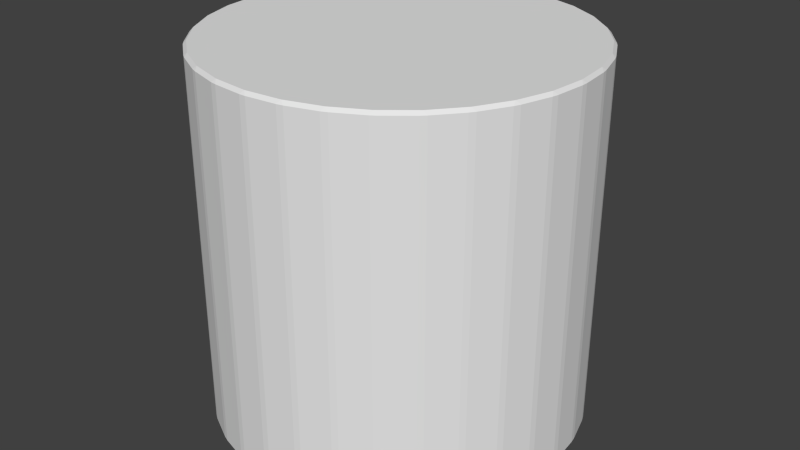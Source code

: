 # Source: ruins_column.blend  (saved by Blender 2.72.0; exported with 4.5.12 LTS)
import bpy
from mathutils import Matrix  # noqa: F401  (used for matrix-valued properties, if any)

bpy.ops.wm.read_factory_settings(use_empty=True)
scene = bpy.context.scene
scene.name = 'Scene'

# ---- collections
col_collection_1 = bpy.data.collections.new('Collection 1'); scene.collection.children.link(col_collection_1)

# ---- materials (node trees are filled in below, after node groups)
mat_material = bpy.data.materials.new('Material')
mat_material.alpha_threshold = 0.0
mat_material.use_transparent_shadow = False
mat_material.roughness = 0.5
mat_material.specular_intensity = 0.0
mat_material.line_color = (0.0, 0.0, 0.0, 1.0)

# ---- material node trees

# ---- world
world_world = bpy.data.worlds.new('World'); scene.world = world_world
world_world.color = (0.05088, 0.05088, 0.05088)
world_world.use_sun_shadow = False
world_world.sun_shadow_jitter_overblur = 0.0
world_world.cycles.sampling_method = 'MANUAL'
world_world.cycles.sample_map_resolution = 256

# ---- meshes
me_cube = bpy.data.meshes.new('Cube')
me_cube.from_pydata([(0.3665, 0.9288, 0.983), (0.3762, 0.9081, 1.0), (0.3976, 0.9159, 0.983), (0.3976, 0.9159, -0.983), (0.3762, 0.9081, -1.0), (0.3665, 0.9288, -0.983), (0.1782, 0.9824, 0.983), (0.1918, 0.9641, 1.0), (0.2113, 0.9759, 0.983), (0.2113, 0.9759, -0.983), (0.1918, 0.9641, -1.0), (0.1782, 0.9824, -0.983), (0.01688, 0.9983, 0.983), (-0.01688, 0.9983, 0.983), (-1.292e-08, 0.983, 1.0), (-1.537e-08, 0.983, -1.0), (-0.01688, 0.9983, -0.983), (0.01688, 0.9983, -0.983), (0.5687, 0.8207, -0.983), (0.5461, 0.8173, -1.0), (0.5406, 0.8395, -0.983), (0.5406, 0.8395, 0.983), (0.5461, 0.8173, 1.0), (0.5687, 0.8207, 0.983), (0.7179, 0.694, -0.983), (0.6951, 0.6951, -1.0), (0.694, 0.7179, -0.983), (0.694, 0.7179, 0.983), (0.6951, 0.6951, 1.0), (0.7179, 0.694, 0.983), (0.8395, 0.5406, -0.983), (0.8173, 0.5461, -1.0), (0.8207, 0.5687, -0.983), (0.8207, 0.5687, 0.983), (0.8173, 0.5461, 1.0), (0.8395, 0.5406, 0.983), (0.9288, 0.3665, -0.983), (0.9081, 0.3762, -1.0), (0.9159, 0.3976, -0.983), (0.9159, 0.3976, 0.983), (0.9081, 0.3762, 1.0), (0.9288, 0.3665, 0.983), (0.9824, 0.1782, -0.983), (0.9641, 0.1918, -1.0), (0.9759, 0.2113, -0.983), (0.9759, 0.2113, 0.983), (0.9641, 0.1918, 1.0), (0.9824, 0.1782, 0.983), (0.9983, -0.01688, -0.983), (0.983, 7.031e-08, -1.0), (0.9983, 0.01688, -0.983), (0.9983, 0.01688, 0.983), (0.983, 6.775e-08, 1.0), (0.9983, -0.01688, 0.983), (0.9759, -0.2113, -0.983), (0.9641, -0.1918, -1.0), (0.9824, -0.1782, -0.983), (0.9824, -0.1782, 0.983), (0.9641, -0.1918, 1.0), (0.9759, -0.2113, 0.983), (0.9159, -0.3976, -0.983), (0.9081, -0.3762, -1.0), (0.9288, -0.3665, -0.983), (0.9288, -0.3665, 0.983), (0.9081, -0.3762, 1.0), (0.9159, -0.3976, 0.983), (0.8207, -0.5687, -0.983), (0.8173, -0.5461, -1.0), (0.8395, -0.5406, -0.983), (0.8395, -0.5406, 0.983), (0.8173, -0.5461, 1.0), (0.8207, -0.5687, 0.983), (0.694, -0.7179, -0.983), (0.6951, -0.6951, -1.0), (0.7179, -0.694, -0.983), (0.7179, -0.694, 0.983), (0.6951, -0.6951, 1.0), (0.694, -0.7179, 0.983), (0.5406, -0.8395, -0.983), (0.5461, -0.8173, -1.0), (0.5687, -0.8207, -0.983), (0.5687, -0.8207, 0.983), (0.5461, -0.8173, 1.0), (0.5406, -0.8395, 0.983), (0.3665, -0.9288, -0.983), (0.3762, -0.9081, -1.0), (0.3976, -0.9159, -0.983), (0.3976, -0.9159, 0.983), (0.3762, -0.9081, 1.0), (0.3665, -0.9288, 0.983), (0.1782, -0.9824, -0.983), (0.1918, -0.9641, -1.0), (0.2113, -0.9759, -0.983), (0.2113, -0.9759, 0.983), (0.1918, -0.9641, 1.0), (0.1782, -0.9824, 0.983), (-0.01688, -0.9983, -0.983), (-3.154e-07, -0.983, -1.0), (0.01687, -0.9983, -0.983), (0.01687, -0.9983, 0.983), (-3.157e-07, -0.983, 1.0), (-0.01688, -0.9983, 0.983), (-0.2113, -0.9759, -0.983), (-0.1918, -0.9641, -1.0), (-0.1782, -0.9824, -0.983), (-0.1782, -0.9824, 0.983), (-0.1918, -0.9641, 1.0), (-0.2113, -0.9759, 0.983), (-0.3976, -0.9159, -0.983), (-0.3762, -0.9081, -1.0), (-0.3665, -0.9288, -0.983), (-0.3665, -0.9288, 0.983), (-0.3762, -0.9081, 1.0), (-0.3976, -0.9159, 0.983), (-0.5687, -0.8207, -0.983), (-0.5461, -0.8173, -1.0), (-0.5406, -0.8395, -0.983), (-0.5406, -0.8395, 0.983), (-0.5461, -0.8173, 1.0), (-0.5687, -0.8207, 0.983), (-0.7179, -0.694, -0.983), (-0.6951, -0.6951, -1.0), (-0.694, -0.7179, -0.983), (-0.694, -0.7179, 0.983), (-0.6951, -0.6951, 1.0), (-0.7179, -0.694, 0.983), (-0.8395, -0.5406, -0.983), (-0.8173, -0.5461, -1.0), (-0.8207, -0.5687, -0.983), (-0.8207, -0.5687, 0.983), (-0.8173, -0.5461, 1.0), (-0.8395, -0.5406, 0.983), (-0.9288, -0.3665, -0.983), (-0.9081, -0.3762, -1.0), (-0.9159, -0.3976, -0.983), (-0.9159, -0.3976, 0.983), (-0.9081, -0.3762, 1.0), (-0.9288, -0.3665, 0.983), (-0.9824, -0.1782, -0.983), (-0.9641, -0.1918, -1.0), (-0.9759, -0.2113, -0.983), (-0.9759, -0.2113, 0.983), (-0.9641, -0.1918, 1.0), (-0.9824, -0.1782, 0.983), (-0.9983, 0.01688, -0.983), (-0.983, 9.342e-07, -1.0), (-0.9983, -0.01687, -0.983), (-0.9983, -0.01687, 0.983), (-0.983, 9.345e-07, 1.0), (-0.9983, 0.01688, 0.983), (-0.9759, 0.2113, -0.983), (-0.9641, 0.1918, -1.0), (-0.9824, 0.1782, -0.983), (-0.9824, 0.1782, 0.983), (-0.9641, 0.1918, 1.0), (-0.9759, 0.2113, 0.983), (-0.9159, 0.3976, -0.983), (-0.9081, 0.3762, -1.0), (-0.9288, 0.3665, -0.983), (-0.9288, 0.3665, 0.983), (-0.9081, 0.3762, 1.0), (-0.9159, 0.3976, 0.983), (-0.8207, 0.5687, -0.983), (-0.8173, 0.5461, -1.0), (-0.8395, 0.5406, -0.983), (-0.8395, 0.5406, 0.983), (-0.8173, 0.5461, 1.0), (-0.8207, 0.5687, 0.983), (-0.694, 0.7179, -0.983), (-0.6951, 0.6951, -1.0), (-0.7179, 0.694, -0.983), (-0.7179, 0.694, 0.983), (-0.6951, 0.6951, 1.0), (-0.694, 0.7179, 0.983), (-0.5406, 0.8395, -0.983), (-0.5461, 0.8173, -1.0), (-0.5687, 0.8207, -0.983), (-0.5687, 0.8207, 0.983), (-0.5461, 0.8173, 1.0), (-0.5406, 0.8395, 0.983), (-0.3665, 0.9288, -0.983), (-0.3762, 0.9081, -1.0), (-0.3976, 0.9159, -0.983), (-0.3976, 0.9159, 0.983), (-0.3762, 0.9081, 1.0), (-0.3665, 0.9288, 0.983), (-0.1782, 0.9824, -0.983), (-0.1918, 0.9641, -1.0), (-0.2113, 0.9759, -0.983), (-0.2113, 0.9759, 0.983), (-0.1918, 0.9641, 1.0), (-0.1782, 0.9824, 0.983)], [], [(3, 2, 21, 20), (186, 191, 13, 16), (15, 10, 4, 19, 25, 31, 37, 43, 49, 55, 61, 67, 73, 79, 85, 91, 97, 103, 109, 115, 121, 127, 133, 139, 145, 151, 157, 163, 169, 175, 181, 187), (24, 29, 33, 32), (30, 35, 39, 38), (36, 41, 45, 44), (42, 47, 51, 50), (48, 53, 57, 56), (54, 59, 63, 62), (60, 65, 69, 68), (66, 71, 75, 74), (72, 77, 81, 80), (78, 83, 87, 86), (84, 89, 93, 92), (90, 95, 99, 98), (96, 101, 105, 104), (102, 107, 111, 110), (108, 113, 117, 116), (114, 119, 123, 122), (120, 125, 129, 128), (126, 131, 135, 134), (132, 137, 141, 140), (138, 143, 147, 146), (144, 149, 153, 152), (150, 155, 159, 158), (156, 161, 165, 164), (162, 167, 171, 170), (168, 173, 177, 176), (174, 179, 183, 182), (180, 185, 189, 188), (18, 23, 27, 26), (17, 12, 6, 11), (9, 8, 0, 5), (0, 1, 2), (3, 4, 5), (6, 7, 8), (9, 10, 11), (12, 13, 14), (15, 16, 17), (18, 19, 20), (21, 22, 23), (24, 25, 26), (27, 28, 29), (30, 31, 32), (33, 34, 35), (36, 37, 38), (39, 40, 41), (42, 43, 44), (45, 46, 47), (48, 49, 50), (51, 52, 53), (54, 55, 56), (57, 58, 59), (60, 61, 62), (63, 64, 65), (66, 67, 68), (69, 70, 71), (72, 73, 74), (75, 76, 77), (78, 79, 80), (81, 82, 83), (84, 85, 86), (87, 88, 89), (90, 91, 92), (93, 94, 95), (96, 97, 98), (99, 100, 101), (102, 103, 104), (105, 106, 107), (108, 109, 110), (111, 112, 113), (114, 115, 116), (117, 118, 119), (120, 121, 122), (123, 124, 125), (126, 127, 128), (129, 130, 131), (132, 133, 134), (135, 136, 137), (138, 139, 140), (141, 142, 143), (144, 145, 146), (147, 148, 149), (150, 151, 152), (153, 154, 155), (156, 157, 158), (159, 160, 161), (162, 163, 164), (165, 166, 167), (168, 169, 170), (171, 172, 173), (174, 175, 176), (177, 178, 179), (180, 181, 182), (183, 184, 185), (186, 187, 188), (189, 190, 191), (0, 8, 7, 1), (9, 5, 4, 10), (8, 9, 11, 6), (16, 13, 12, 17), (6, 12, 14, 7), (17, 11, 10, 15), (2, 3, 5, 0), (3, 20, 19, 4), (21, 2, 1, 22), (23, 18, 20, 21), (18, 26, 25, 19), (27, 23, 22, 28), (29, 24, 26, 27), (24, 32, 31, 25), (33, 29, 28, 34), (35, 30, 32, 33), (30, 38, 37, 31), (39, 35, 34, 40), (41, 36, 38, 39), (36, 44, 43, 37), (45, 41, 40, 46), (47, 42, 44, 45), (42, 50, 49, 43), (51, 47, 46, 52), (53, 48, 50, 51), (48, 56, 55, 49), (57, 53, 52, 58), (59, 54, 56, 57), (54, 62, 61, 55), (63, 59, 58, 64), (65, 60, 62, 63), (60, 68, 67, 61), (69, 65, 64, 70), (71, 66, 68, 69), (66, 74, 73, 67), (75, 71, 70, 76), (77, 72, 74, 75), (72, 80, 79, 73), (81, 77, 76, 82), (83, 78, 80, 81), (78, 86, 85, 79), (87, 83, 82, 88), (89, 84, 86, 87), (84, 92, 91, 85), (93, 89, 88, 94), (95, 90, 92, 93), (90, 98, 97, 91), (99, 95, 94, 100), (101, 96, 98, 99), (96, 104, 103, 97), (105, 101, 100, 106), (107, 102, 104, 105), (102, 110, 109, 103), (111, 107, 106, 112), (113, 108, 110, 111), (108, 116, 115, 109), (117, 113, 112, 118), (119, 114, 116, 117), (114, 122, 121, 115), (123, 119, 118, 124), (125, 120, 122, 123), (120, 128, 127, 121), (129, 125, 124, 130), (131, 126, 128, 129), (126, 134, 133, 127), (135, 131, 130, 136), (137, 132, 134, 135), (132, 140, 139, 133), (141, 137, 136, 142), (143, 138, 140, 141), (138, 146, 145, 139), (147, 143, 142, 148), (149, 144, 146, 147), (144, 152, 151, 145), (153, 149, 148, 154), (155, 150, 152, 153), (150, 158, 157, 151), (159, 155, 154, 160), (161, 156, 158, 159), (156, 164, 163, 157), (165, 161, 160, 166), (167, 162, 164, 165), (162, 170, 169, 163), (171, 167, 166, 172), (173, 168, 170, 171), (168, 176, 175, 169), (177, 173, 172, 178), (179, 174, 176, 177), (174, 182, 181, 175), (183, 179, 178, 184), (185, 180, 182, 183), (180, 188, 187, 181), (189, 185, 184, 190), (191, 186, 188, 189), (186, 16, 15, 187), (13, 191, 190, 14), (1, 7, 14, 190, 184, 178, 172, 166, 160, 154, 148, 142, 136, 130, 124, 118, 112, 106, 100, 94, 88, 82, 76, 70, 64, 58, 52, 46, 40, 34, 28, 22)])
_uv = me_cube.uv_layers.new(name='UVMap')
_uv.uv.foreach_set('vector', [0.303, 0.503, 0.303, 0.9958, 0.279, 0.9958, 0.279, 0.503, 0.4037, 0.503, 0.4037, 0.9958, 0.3749, 0.9958, 0.3749, 0.503, 0.3557, 0.2253, 0.3623, 0.1779, 0.3754, 0.1333, 0.3945, 0.09312, 0.4187, 0.05898, 0.4472, 0.03215, 0.4788, 0.01367, 0.5124, 0.00425, 0.5467, 0.004249, 0.5803, 0.01367, 0.6119, 0.03215, 0.6404, 0.05898, 0.6646, 0.09312, 0.6837, 0.1333, 0.6968, 0.1779, 0.7034, 0.2253, 0.7034, 0.2735, 0.6968, 0.3209, 0.6837, 0.3655, 0.6646, 0.4057, 0.6404, 0.4398, 0.6119, 0.4666, 0.5803, 0.4851, 0.5467, 0.4945, 0.5124, 0.4945, 0.4788, 0.4851, 0.4472, 0.4666, 0.4187, 0.4398, 0.3945, 0.4057, 0.3754, 0.3655, 0.3623, 0.3209, 0.3557, 0.2735, 0.744, 0.503, 0.744, 0.9958, 0.7186, 0.9958, 0.7186, 0.503, 0.7131, 0.503, 0.7131, 0.9958, 0.6855, 0.9958, 0.6855, 0.503, 0.6796, 0.503, 0.6796, 0.9958, 0.6509, 0.9958, 0.6509, 0.503, 0.6449, 0.503, 0.6449, 0.9958, 0.6162, 0.9958, 0.6162, 0.503, 0.6104, 0.503, 0.6104, 0.9958, 0.5828, 0.9958, 0.5828, 0.503, 0.5772, 0.503, 0.5772, 0.9958, 0.5518, 0.9958, 0.5518, 0.503, 0.5468, 0.503, 0.5468, 0.9958, 0.5246, 0.9958, 0.5246, 0.503, 0.995, 0.503, 0.995, 0.9958, 0.9696, 0.9958, 0.9696, 0.503, 0.9641, 0.503, 0.9641, 0.9958, 0.9365, 0.9958, 0.9365, 0.503, 0.9306, 0.503, 0.9306, 0.9958, 0.9019, 0.9958, 0.9019, 0.503, 0.8959, 0.503, 0.8959, 0.9958, 0.8672, 0.9958, 0.8672, 0.503, 0.8613, 0.503, 0.8613, 0.9958, 0.8338, 0.9958, 0.8338, 0.503, 0.8282, 0.503, 0.8282, 0.9958, 0.8028, 0.9958, 0.8028, 0.503, 0.7978, 0.503, 0.7978, 0.9958, 0.7755, 0.9958, 0.7755, 0.503, 0.0, 0.9958, 2.119e-08, 0.503, 0.02038, 0.503, 0.02038, 0.9958, 0.02502, 0.9958, 0.02502, 0.503, 0.04898, 0.503, 0.04898, 0.9958, 0.05427, 0.9958, 0.05427, 0.503, 0.0809, 0.503, 0.0809, 0.9958, 0.08664, 0.9958, 0.08664, 0.503, 0.1149, 0.503, 0.1149, 0.9958, 0.1209, 0.9958, 0.1209, 0.503, 0.1497, 0.503, 0.1497, 0.9958, 0.1557, 0.9958, 0.1557, 0.503, 0.1839, 0.503, 0.1839, 0.9958, 0.1897, 0.9958, 0.1897, 0.503, 0.2163, 0.503, 0.2163, 0.9958, 0.2216, 0.9958, 0.2216, 0.503, 0.2455, 0.503, 0.2455, 0.9958, 0.2502, 0.9958, 0.2502, 0.503, 0.2706, 0.503, 0.2706, 0.9958, 0.5246, 0.503, 0.5246, 0.9958, 0.5042, 0.9958, 0.5042, 0.503, 0.4995, 0.503, 0.4995, 0.9958, 0.4756, 0.9958, 0.4756, 0.503, 0.4703, 0.503, 0.4703, 0.9958, 0.4437, 0.9958, 0.4437, 0.503, 0.4379, 0.503, 0.4379, 0.9958, 0.4097, 0.9958, 0.4097, 0.503, 0.7713, 0.503, 0.7713, 0.9958, 0.749, 0.9958, 0.749, 0.503, 0.3689, 0.503, 0.3689, 0.9958, 0.3406, 0.9958, 0.3406, 0.503, 0.3349, 0.503, 0.3349, 0.9958, 0.3083, 0.9958, 0.3083, 0.503, 0.2866, 0.4455, 0.2872, 0.4398, 0.2912, 0.4401, 0.3745, 0.1277, 0.3754, 0.1333, 0.3716, 0.1352, 0.3406, 0.9958, 0.3386, 1.0, 0.3349, 0.9958, 0.3349, 0.503, 0.3386, 0.4988, 0.3406, 0.503, 0.3689, 0.9958, 0.3749, 0.9958, 0.3721, 1.0, 0.3721, 0.4988, 0.3749, 0.503, 0.3689, 0.503, 0.3943, 0.08741, 0.3945, 0.09312, 0.3905, 0.09395, 0.3116, 0.4114, 0.3114, 0.4057, 0.3154, 0.4048, 0.4193, 0.05332, 0.4187, 0.05898, 0.4146, 0.05868, 0.3314, 0.3711, 0.3304, 0.3655, 0.3342, 0.3636, 0.7131, 0.503, 0.7148, 0.4988, 0.7186, 0.503, 0.7186, 0.9958, 0.7148, 1.0, 0.7131, 0.9958, 0.6796, 0.503, 0.682, 0.4988, 0.6855, 0.503, 0.6855, 0.9958, 0.682, 1.0, 0.6796, 0.9958, 0.6449, 0.503, 0.6479, 0.4988, 0.6509, 0.503, 0.6509, 0.9958, 0.6479, 1.0, 0.6449, 0.9958, 0.6104, 0.503, 0.6138, 0.4988, 0.6162, 0.503, 0.6162, 0.9958, 0.6138, 1.0, 0.6104, 0.9958, 0.5772, 0.503, 0.5811, 0.4988, 0.5828, 0.503, 0.5828, 0.9958, 0.5811, 1.0, 0.5772, 0.9958, 0.6159, 0.03074, 0.6119, 0.03215, 0.6106, 0.02676, 0.3154, 0.09395, 0.3114, 0.09312, 0.3116, 0.08741, 0.6445, 0.05868, 0.6404, 0.05898, 0.6398, 0.05332, 0.2912, 0.05868, 0.2872, 0.05898, 0.2866, 0.05332, 0.9641, 0.503, 0.9658, 0.4988, 0.9696, 0.503, 0.9696, 0.9958, 0.9658, 1.0, 0.9641, 0.9958, 0.9306, 0.503, 0.933, 0.4988, 0.9365, 0.503, 0.9365, 0.9958, 0.933, 1.0, 0.9306, 0.9958, 0.8959, 0.503, 0.8989, 0.4988, 0.9019, 0.503, 0.9019, 0.9958, 0.8989, 1.0, 0.8959, 0.9958, 0.8613, 0.503, 0.8648, 0.4988, 0.8672, 0.503, 0.8672, 0.9958, 0.8648, 1.0, 0.8613, 0.9958, 0.8282, 0.503, 0.832, 0.4988, 0.8338, 0.503, 0.8338, 0.9958, 0.832, 1.0, 0.8282, 0.9958, 0.6985, 0.3261, 0.6968, 0.3209, 0.7003, 0.318, 0.09531, 0.02676, 0.09395, 0.03215, 0.09002, 0.03074, 0.6847, 0.3711, 0.6837, 0.3655, 0.6875, 0.3636, 0.06605, 0.05332, 0.06547, 0.05898, 0.06142, 0.05868, 0.6648, 0.4114, 0.6646, 0.4057, 0.6686, 0.4048, 0.04104, 0.08741, 0.04125, 0.09312, 0.03723, 0.09395, 0.6398, 0.4455, 0.6404, 0.4398, 0.6445, 0.4401, 0.02122, 0.1277, 0.02222, 0.1333, 0.01839, 0.1352, 0.08664, 0.9958, 0.08456, 1.0, 0.0809, 0.9958, 0.0809, 0.503, 0.08456, 0.4988, 0.08664, 0.503, 0.1209, 0.9958, 0.1182, 1.0, 0.1149, 0.9958, 0.1149, 0.503, 0.1182, 0.4988, 0.1209, 0.503, 0.1557, 0.9958, 0.1524, 1.0, 0.1497, 0.9958, 0.1497, 0.503, 0.1524, 0.4988, 0.1557, 0.503, 0.1897, 0.9958, 0.186, 1.0, 0.1839, 0.9958, 0.1839, 0.503, 0.186, 0.4988, 0.1897, 0.503, 0.4752, 0.4876, 0.4788, 0.4851, 0.4809, 0.49, 0.01839, 0.3636, 0.02222, 0.3655, 0.02122, 0.3711, 0.4432, 0.468, 0.4472, 0.4666, 0.4485, 0.472, 0.03723, 0.4048, 0.04125, 0.4057, 0.04104, 0.4114, 0.4146, 0.4401, 0.4187, 0.4398, 0.4193, 0.4455, 0.06142, 0.4401, 0.06547, 0.4398, 0.06605, 0.4455, 0.3905, 0.4048, 0.3945, 0.4057, 0.3943, 0.4114, 0.09002, 0.468, 0.09395, 0.4666, 0.09531, 0.472, 0.3716, 0.3636, 0.3754, 0.3655, 0.3745, 0.3711, 0.1219, 0.4876, 0.1256, 0.4851, 0.1277, 0.49, 0.4379, 0.503, 0.44, 0.4988, 0.4437, 0.503, 0.4437, 0.9958, 0.44, 1.0, 0.4379, 0.9958, 0.4037, 0.503, 0.4064, 0.4988, 0.4097, 0.503, 0.4097, 0.9958, 0.4064, 1.0, 0.4037, 0.9958, 0.2866, 0.4455, 0.2626, 0.468, 0.2587, 0.4666, 0.2872, 0.4398, 0.3606, 0.1727, 0.3716, 0.1352, 0.3754, 0.1333, 0.3623, 0.1779, 0.3349, 0.9958, 0.3349, 0.503, 0.3406, 0.503, 0.3406, 0.9958, 0.3749, 0.503, 0.3749, 0.9958, 0.3689, 0.9958, 0.3689, 0.503, 0.2573, 0.472, 0.2307, 0.4876, 0.227, 0.4851, 0.2587, 0.4666, 0.3532, 0.2207, 0.3589, 0.1808, 0.3623, 0.1779, 0.3557, 0.2253, 0.303, 0.9958, 0.303, 0.503, 0.3083, 0.503, 0.3083, 0.9958, 0.3745, 0.1277, 0.3905, 0.09395, 0.3945, 0.09312, 0.3754, 0.1333, 0.3116, 0.4114, 0.2912, 0.4401, 0.2872, 0.4398, 0.3114, 0.4057, 0.2744, 0.9958, 0.2744, 0.503, 0.279, 0.503, 0.279, 0.9958, 0.3943, 0.08741, 0.4146, 0.05868, 0.4187, 0.05898, 0.3945, 0.09312, 0.3314, 0.3711, 0.3154, 0.4048, 0.3114, 0.4057, 0.3304, 0.3655, 0.744, 0.9958, 0.744, 0.503, 0.749, 0.503, 0.749, 0.9958, 0.4193, 0.05332, 0.4432, 0.03075, 0.4472, 0.03215, 0.4187, 0.05898, 0.3453, 0.3261, 0.3342, 0.3636, 0.3304, 0.3655, 0.3435, 0.3209, 0.7131, 0.9958, 0.7131, 0.503, 0.7186, 0.503, 0.7186, 0.9958, 0.4485, 0.02676, 0.4752, 0.01121, 0.4788, 0.01367, 0.4472, 0.03215, 0.3526, 0.2781, 0.347, 0.318, 0.3435, 0.3209, 0.3502, 0.2735, 0.6796, 0.9958, 0.6796, 0.503, 0.6855, 0.503, 0.6855, 0.9958, 0.4809, 0.008755, 0.5092, 0.0008291, 0.5124, 0.00425, 0.4788, 0.01367, 0.3532, 0.2291, 0.3532, 0.2697, 0.3502, 0.2735, 0.3502, 0.2253, 0.6449, 0.9958, 0.6449, 0.503, 0.6509, 0.503, 0.6509, 0.9958, 0.5151, 4.481e-08, 0.544, 0.0, 0.5467, 0.004249, 0.5124, 0.00425, 0.347, 0.1808, 0.3526, 0.2207, 0.3502, 0.2253, 0.3435, 0.1779, 0.6104, 0.9958, 0.6104, 0.503, 0.6162, 0.503, 0.6162, 0.9958, 0.5499, 0.000829, 0.5782, 0.008755, 0.5803, 0.01367, 0.5467, 0.004249, 0.3342, 0.1352, 0.3453, 0.1727, 0.3435, 0.1779, 0.3304, 0.1333, 0.5772, 0.9958, 0.5772, 0.503, 0.5828, 0.503, 0.5828, 0.9958, 0.5839, 0.01121, 0.6106, 0.02676, 0.6119, 0.03215, 0.5803, 0.01367, 0.3154, 0.09395, 0.3314, 0.1277, 0.3304, 0.1333, 0.3114, 0.09312, 0.5468, 0.9958, 0.5468, 0.503, 0.5518, 0.503, 0.5518, 0.9958, 0.6159, 0.03074, 0.6398, 0.05332, 0.6404, 0.05898, 0.6119, 0.03215, 0.2912, 0.05868, 0.3116, 0.08741, 0.3114, 0.09312, 0.2872, 0.05898, 0.995, 0.9958, 0.995, 0.503, 1.0, 0.503, 1.0, 0.9958, 0.6445, 0.05868, 0.6648, 0.08741, 0.6646, 0.09312, 0.6404, 0.05898, 0.2626, 0.03075, 0.2866, 0.05332, 0.2872, 0.05898, 0.2587, 0.03215, 0.9641, 0.9958, 0.9641, 0.503, 0.9696, 0.503, 0.9696, 0.9958, 0.6686, 0.09395, 0.6847, 0.1277, 0.6837, 0.1333, 0.6646, 0.09312, 0.2307, 0.01121, 0.2573, 0.02676, 0.2587, 0.03215, 0.227, 0.01367, 0.9306, 0.9958, 0.9306, 0.503, 0.9365, 0.503, 0.9365, 0.9958, 0.6875, 0.1352, 0.6985, 0.1727, 0.6968, 0.1779, 0.6837, 0.1333, 0.1967, 0.0008291, 0.225, 0.008755, 0.227, 0.01367, 0.1934, 0.004249, 0.8959, 0.9958, 0.8959, 0.503, 0.9019, 0.503, 0.9019, 0.9958, 0.7003, 0.1808, 0.7059, 0.2207, 0.7034, 0.2253, 0.6968, 0.1779, 0.1619, 0.0, 0.1907, 4.481e-08, 0.1934, 0.004249, 0.1592, 0.004249, 0.8613, 0.9958, 0.8613, 0.503, 0.8672, 0.503, 0.8672, 0.9958, 0.7065, 0.2291, 0.7065, 0.2697, 0.7034, 0.2735, 0.7034, 0.2253, 0.1277, 0.008755, 0.1559, 0.000829, 0.1592, 0.004249, 0.1256, 0.01367, 0.8282, 0.9958, 0.8282, 0.503, 0.8338, 0.503, 0.8338, 0.9958, 0.7059, 0.2781, 0.7003, 0.318, 0.6968, 0.3209, 0.7034, 0.2735, 0.09531, 0.02676, 0.1219, 0.01121, 0.1256, 0.01367, 0.09395, 0.03215, 0.7978, 0.9958, 0.7978, 0.503, 0.8028, 0.503, 0.8028, 0.9958, 0.6985, 0.3261, 0.6875, 0.3636, 0.6837, 0.3655, 0.6968, 0.3209, 0.06605, 0.05332, 0.09002, 0.03074, 0.09395, 0.03215, 0.06547, 0.05898, 0.7713, 0.9958, 0.7713, 0.503, 0.7755, 0.503, 0.7755, 0.9958, 0.6847, 0.3711, 0.6686, 0.4048, 0.6646, 0.4057, 0.6837, 0.3655, 0.04104, 0.08741, 0.06142, 0.05868, 0.06547, 0.05898, 0.04125, 0.09312, 0.02502, 0.503, 0.02502, 0.9958, 0.02038, 0.9958, 0.02038, 0.503, 0.6648, 0.4114, 0.6445, 0.4401, 0.6404, 0.4398, 0.6646, 0.4057, 0.02122, 0.1277, 0.03723, 0.09395, 0.04125, 0.09312, 0.02222, 0.1333, 0.05427, 0.503, 0.05427, 0.9958, 0.04898, 0.9958, 0.04898, 0.503, 0.6398, 0.4455, 0.6159, 0.468, 0.6119, 0.4666, 0.6404, 0.4398, 0.007364, 0.1727, 0.01839, 0.1352, 0.02222, 0.1333, 0.009109, 0.1779, 0.08664, 0.503, 0.08664, 0.9958, 0.0809, 0.9958, 0.0809, 0.503, 0.6106, 0.472, 0.5839, 0.4876, 0.5803, 0.4851, 0.6119, 0.4666, 1.06e-08, 0.2207, 0.005622, 0.1808, 0.009109, 0.1779, 0.002426, 0.2253, 0.1209, 0.503, 0.1209, 0.9958, 0.1149, 0.9958, 0.1149, 0.503, 0.5782, 0.49, 0.5499, 0.498, 0.5467, 0.4945, 0.5803, 0.4851, 0.1497, 0.503, 0.1209, 0.503, 0.1182, 0.4988, 0.1524, 0.4988, 0.1557, 0.503, 0.1557, 0.9958, 0.1497, 0.9958, 0.1497, 0.503, 0.544, 0.4988, 0.5151, 0.4988, 0.5124, 0.4945, 0.5467, 0.4945, 0.005622, 0.318, 0.0, 0.2781, 0.002426, 0.2735, 0.009109, 0.3209, 0.1897, 0.503, 0.1897, 0.9958, 0.1839, 0.9958, 0.1839, 0.503, 0.5092, 0.498, 0.4809, 0.49, 0.4788, 0.4851, 0.5124, 0.4945, 0.01839, 0.3636, 0.007364, 0.3261, 0.009109, 0.3209, 0.02222, 0.3655, 0.2216, 0.503, 0.2216, 0.9958, 0.2163, 0.9958, 0.2163, 0.503, 0.4752, 0.4876, 0.4485, 0.472, 0.4472, 0.4666, 0.4788, 0.4851, 0.03723, 0.4048, 0.02122, 0.3711, 0.02222, 0.3655, 0.04125, 0.4057, 0.2502, 0.503, 0.2502, 0.9958, 0.2455, 0.9958, 0.2455, 0.503, 0.4432, 0.468, 0.4193, 0.4455, 0.4187, 0.4398, 0.4472, 0.4666, 0.06142, 0.4401, 0.04104, 0.4114, 0.04125, 0.4057, 0.06547, 0.4398, 0.2744, 0.503, 0.2744, 0.9958, 0.2706, 0.9958, 0.2706, 0.503, 0.4146, 0.4401, 0.3943, 0.4114, 0.3945, 0.4057, 0.4187, 0.4398, 0.09002, 0.468, 0.06605, 0.4455, 0.06547, 0.4398, 0.09395, 0.4666, 0.4995, 0.9958, 0.4995, 0.503, 0.5042, 0.503, 0.5042, 0.9958, 0.3905, 0.4048, 0.3745, 0.3711, 0.3754, 0.3655, 0.3945, 0.4057, 0.1219, 0.4876, 0.09531, 0.472, 0.09395, 0.4666, 0.1256, 0.4851, 0.4703, 0.9958, 0.4703, 0.503, 0.4756, 0.503, 0.4756, 0.9958, 0.3716, 0.3636, 0.3606, 0.3261, 0.3623, 0.3209, 0.3754, 0.3655, 0.1559, 0.498, 0.1277, 0.49, 0.1256, 0.4851, 0.1592, 0.4945, 0.4379, 0.9958, 0.4379, 0.503, 0.4437, 0.503, 0.4437, 0.9958, 0.3589, 0.318, 0.3532, 0.2781, 0.3557, 0.2735, 0.3623, 0.3209, 0.1907, 0.4988, 0.1619, 0.4988, 0.1592, 0.4945, 0.1934, 0.4945, 0.4037, 0.9958, 0.4037, 0.503, 0.4097, 0.503, 0.4097, 0.9958, 0.4037, 0.503, 0.3749, 0.503, 0.3721, 0.4988, 0.4064, 0.4988, 0.3749, 0.9958, 0.4037, 0.9958, 0.4064, 1.0, 0.3721, 1.0, 0.2872, 0.4398, 0.2587, 0.4666, 0.227, 0.4851, 0.1934, 0.4945, 0.1592, 0.4945, 0.1256, 0.4851, 0.09395, 0.4666, 0.06547, 0.4398, 0.04125, 0.4057, 0.02222, 0.3655, 0.009109, 0.3209, 0.002426, 0.2735, 0.002426, 0.2253, 0.009109, 0.1779, 0.02222, 0.1333, 0.04125, 0.09312, 0.06547, 0.05898, 0.09395, 0.03215, 0.1256, 0.01367, 0.1592, 0.004249, 0.1934, 0.004249, 0.227, 0.01367, 0.2587, 0.03215, 0.2872, 0.05898, 0.3114, 0.09312, 0.3304, 0.1333, 0.3435, 0.1779, 0.3502, 0.2253, 0.3502, 0.2735, 0.3435, 0.3209, 0.3304, 0.3655, 0.3114, 0.4057])
me_cube.materials.append(mat_material)
me_cube.use_remesh_preserve_volume = False
me_cube.use_remesh_preserve_attributes = False
me_cube.use_mirror_vertex_groups = False
me_cube.update()

# ---- objects
ob_cube = bpy.data.objects.new('Cube', me_cube)

# ---- transforms, parenting, visibility, modifiers, constraints
ob_cube.location = (0.0, 0.0, 0.0)
ob_cube.lock_rotations_4d = False
ob_cube.empty_display_type = 'ARROWS'
ob_cube.lineart.crease_threshold = 0.0

# ---- collection membership
col_collection_1.objects.link(ob_cube)

# ---- scene / render settings (as saved in the file)
scene.frame_start = 1; scene.frame_end = 250; scene.frame_set(1)
scene.render.engine = 'BLENDER_EEVEE_NEXT'
scene.render.resolution_percentage = 50
scene.render.dither_intensity = 0.0
scene.cycles.use_denoising = False
scene.cycles.samples = 10
scene.cycles.sampling_pattern = 'TABULATED_SOBOL'
scene.cycles.light_sampling_threshold = 0.0
scene.cycles.use_adaptive_sampling = False
scene.cycles.use_light_tree = False
scene.cycles.blur_glossy = 0.0
scene.cycles.pixel_filter_type = 'GAUSSIAN'
scene.cycles.sample_clamp_indirect = 0.0
scene.view_settings.view_transform = 'Standard'
bpy.context.view_layer.update()

# ---- added for rendering (the .blend has no active camera and no usable light): camera, sun
cam_auto = bpy.data.cameras.new('AutoCamera')
cam_auto.lens = 50.0
cam_auto.sensor_width = 36.0
cam_auto.clip_end = 1000.0
ob_auto_camera = bpy.data.objects.new('AutoCamera', cam_auto)
scene.collection.objects.link(ob_auto_camera)
ob_auto_camera.location = (3.20152, -3.84183, 2.56122)
ob_auto_camera.rotation_euler = (1.09748, -7.21219e-08, 0.694738)
scene.camera = ob_auto_camera
light_auto_sun = bpy.data.lights.new('AutoSun', 'SUN')
light_auto_sun.energy = 3.0
light_auto_sun.angle = 0.0523599
ob_auto_sun = bpy.data.objects.new('AutoSun', light_auto_sun)
scene.collection.objects.link(ob_auto_sun)
ob_auto_sun.rotation_euler = (0.872665, 0.174533, 0.523599)
bpy.context.view_layer.update()

